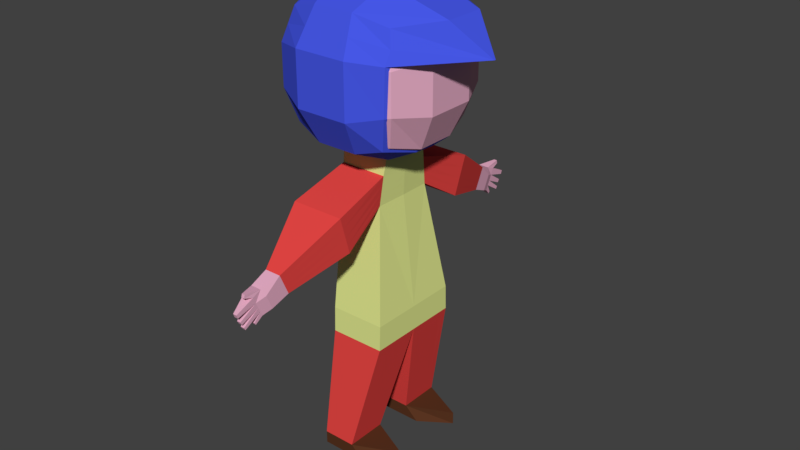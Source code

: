 # Source: characterFinalV2.blend  (saved by Blender 2.77.0; exported with 4.5.12 LTS)
import bpy
from mathutils import Matrix  # noqa: F401  (used for matrix-valued properties, if any)

bpy.ops.wm.read_factory_settings(use_empty=True)
scene = bpy.context.scene
scene.name = 'Scene'

# ---- collections
col_collection_1 = bpy.data.collections.new('Collection 1'); scene.collection.children.link(col_collection_1)

# ---- materials (node trees are filled in below, after node groups)
mat_red = bpy.data.materials.new('Red')
mat_red.alpha_threshold = 0.0
mat_red.roughness = 0.5
mat_brown = bpy.data.materials.new('Brown')
mat_brown.alpha_threshold = 0.0
mat_brown.roughness = 0.5
mat_skin = bpy.data.materials.new('Skin')
mat_skin.alpha_threshold = 0.0
mat_skin.roughness = 0.5
mat_light = bpy.data.materials.new('Light')
mat_light.alpha_threshold = 0.0
mat_light.roughness = 0.5
mat_blue = bpy.data.materials.new('Blue')
mat_blue.alpha_threshold = 0.0
mat_blue.roughness = 0.5
mat_blue.line_color = (0.0, 0.0, 0.0, 1.0)

# ---- material node trees
mat_red.use_nodes = True; mat_red.node_tree.nodes.clear()
_N = mat_red.node_tree.nodes; _L = mat_red.node_tree.links
n0 = _N.new('ShaderNodeOutputMaterial'); n0.name = 'Material Output'; n0.location = (300, 300)
n1 = _N.new('ShaderNodeBsdfDiffuse'); n1.name = 'Diffuse BSDF'; n1.location = (10, 300)
n1.inputs[0].default_value = (0.8, 0.06249, 0.05741, 1.0)
_L.new(n1.outputs[0], n0.inputs[0])
n0.is_active_output = True
mat_brown.use_nodes = True; mat_brown.node_tree.nodes.clear()
_N = mat_brown.node_tree.nodes; _L = mat_brown.node_tree.links
n0 = _N.new('ShaderNodeOutputMaterial'); n0.name = 'Material Output'; n0.location = (300, 300)
n1 = _N.new('ShaderNodeBsdfDiffuse'); n1.name = 'Diffuse BSDF'; n1.location = (10, 300)
n1.inputs[0].default_value = (0.09463, 0.03356, 0.01457, 1.0)
_L.new(n1.outputs[0], n0.inputs[0])
n0.is_active_output = True
mat_skin.use_nodes = True; mat_skin.node_tree.nodes.clear()
_N = mat_skin.node_tree.nodes; _L = mat_skin.node_tree.links
n0 = _N.new('ShaderNodeOutputMaterial'); n0.name = 'Material Output'; n0.location = (300, 300)
n1 = _N.new('ShaderNodeBsdfDiffuse'); n1.name = 'Diffuse BSDF'; n1.location = (10, 300)
n1.inputs[0].default_value = (0.8, 0.4191, 0.5617, 1.0)
_L.new(n1.outputs[0], n0.inputs[0])
n0.is_active_output = True
mat_light.use_nodes = True; mat_light.node_tree.nodes.clear()
_N = mat_light.node_tree.nodes; _L = mat_light.node_tree.links
n0 = _N.new('ShaderNodeOutputMaterial'); n0.name = 'Material Output'; n0.location = (300, 300)
n1 = _N.new('ShaderNodeBsdfDiffuse'); n1.name = 'Diffuse BSDF'; n1.location = (10, 300)
n1.inputs[0].default_value = (0.7411, 0.8, 0.2741, 1.0)
_L.new(n1.outputs[0], n0.inputs[0])
n0.is_active_output = True
mat_blue.use_nodes = True; mat_blue.node_tree.nodes.clear()
_N = mat_blue.node_tree.nodes; _L = mat_blue.node_tree.links
n0 = _N.new('ShaderNodeOutputMaterial'); n0.name = 'Material Output'; n0.location = (300, 300)
n1 = _N.new('ShaderNodeBsdfDiffuse'); n1.name = 'Diffuse BSDF'; n1.location = (10, 300)
n1.inputs[0].default_value = (0.06169, 0.09643, 0.8, 1.0)
_L.new(n1.outputs[0], n0.inputs[0])
n0.is_active_output = True

# ---- world
world_world = bpy.data.worlds.new('World'); scene.world = world_world
world_world.color = (0.05088, 0.05088, 0.05088)
world_world.use_sun_shadow = False
world_world.sun_shadow_jitter_overblur = 0.0
world_world.cycles.sampling_method = 'MANUAL'

# ---- meshes
me_cube_008 = bpy.data.meshes.new('Cube.008')
me_cube_008.from_pydata([(-0.3994, 1.054, 0.2165), (0.1645, 1.054, 0.2165), (-0.3994, 0.3428, 0.2165), (0.1645, 0.3428, 0.2165), (-0.3994, 1.054, 0.0), (0.3994, 1.054, 0.0), (-0.3994, 0.3428, 0.0), (0.3994, 0.3428, 0.0), (0.9193, 0.6994, 0.2165), (0.9193, 0.6974, 0.2165), (0.9193, 0.6994, 0.0), (0.9193, 0.6974, 0.0), (-0.3381, 0.8381, 2.13), (0.6035, 0.8381, 2.13), (-0.3994, 1.054, 0.2165), (0.1645, 1.054, 0.2165), (-0.3994, 0.3428, 0.2165), (0.1645, 0.3428, 0.2165), (-0.1454, 2.424, 4.003), (0.1314, 2.424, 4.003), (0.1229, 2.261, 3.637), (-0.1369, 2.261, 3.637), (-0.1454, 2.866, 3.806), (0.03892, 2.866, 3.806), (0.03045, 2.702, 3.44), (-0.1369, 2.702, 3.44), (0.03892, 2.714, 3.874), (-0.1454, 2.714, 3.874), (-0.1369, 2.551, 3.508), (0.08615, 2.551, 3.508), (-0.03449, 3.012, 3.853), (0.02052, 3.012, 3.853), (0.02052, 2.997, 3.909), (-0.03449, 2.997, 3.909), (0.1289, 2.375, 3.894), (-0.1428, 2.375, 3.894), (0.03639, 2.817, 3.697), (-0.1428, 2.817, 3.697), (-0.1428, 2.665, 3.765), (0.09209, 2.665, 3.765), (-0.1406, 2.333, 3.798), (-0.1406, 2.774, 3.601), (-0.1406, 2.623, 3.669), (0.1267, 2.333, 3.798), (0.03417, 2.774, 3.601), (0.08988, 2.623, 3.669), (-0.1388, 2.297, 3.718), (-0.1388, 2.738, 3.521), (-0.1388, 2.587, 3.588), (0.1248, 2.297, 3.718), (0.03231, 2.738, 3.521), (0.08801, 2.587, 3.588), (-0.04739, 3.172, 3.657), (0.01899, 3.172, 3.657), (0.01838, 3.149, 3.594), (-0.04679, 3.149, 3.594), (0.01064, 3.076, 3.452), (0.01117, 3.105, 3.506), (-0.054, 3.105, 3.506), (-0.05347, 3.076, 3.452), (0.01399, 3.022, 3.345), (0.01444, 3.049, 3.39), (-0.04967, 3.049, 3.39), (-0.04922, 3.022, 3.345), (-0.05883, 2.838, 3.362), (-0.05838, 2.815, 3.328), (0.003938, 2.815, 3.328), (0.004385, 2.838, 3.362), (-0.4062, 0.4697, 4.931), (0.3922, 0.4697, 4.931), (-0.3817, 0.5329, 4.45), (0.3678, 0.5329, 4.45), (-0.4584, 1.482, 4.635), (0.4444, 1.482, 4.635), (0.4168, 1.272, 3.979), (-0.4308, 1.272, 3.979), (0.3849, 0.4886, 4.787), (-0.3989, 0.4886, 4.787), (0.4362, 1.419, 4.439), (-0.4501, 1.419, 4.439), (-0.3925, 0.5051, 4.662), (-0.4429, 1.364, 4.268), (0.3785, 0.5051, 4.662), (0.4289, 1.364, 4.268), (-0.3871, 0.519, 4.556), (-0.4368, 1.318, 4.123), (0.3731, 0.519, 4.556), (0.4229, 1.318, 4.123), (-0.8642, 0.8572, 5.625), (-0.8642, 0.8572, 7.339), (0.8502, 0.8572, 5.625), (0.8502, 0.8572, 7.339), (-1.007, 0.3333, 7.482), (-1.007, 0.3333, 5.482), (0.993, 0.3333, 7.482), (0.993, 0.3333, 5.482), (-0.3403, 1.0, 7.482), (0.3263, 1.0, 7.482), (0.3263, 1.0, 5.482), (-0.3403, 1.0, 5.482), (0.4136, 0.4206, 7.744), (-0.4275, 0.4206, 7.744), (-0.4275, 0.4206, 5.22), (0.4136, 0.4206, 5.22), (-1.007, 1.0, 6.815), (-1.007, 1.0, 6.149), (0.993, 1.0, 6.815), (0.993, 1.0, 6.149), (1.255, 0.4206, 6.903), (1.255, 0.4206, 6.061), (-1.269, 0.4206, 6.903), (-1.269, 0.4206, 6.061), (-0.4275, 1.262, 6.903), (-0.4275, 1.262, 6.061), (0.4136, 1.262, 6.903), (0.4136, 1.262, 6.061), (-0.4275, 0.4206, 5.22), (0.4136, 0.4206, 5.22), (-0.3381, 0.8241, 2.556), (0.6035, 0.8241, 2.556), (0.3849, 0.4886, 4.787), (-0.3989, 0.4886, 4.787), (-0.3925, 0.5051, 4.662), (0.3785, 0.5051, 4.662), (-0.3871, 0.519, 4.556), (0.3731, 0.519, 4.556), (-0.8911, 0.8841, 5.601), (-0.8911, 0.8841, 7.369), (0.7819, 0.9389, 5.573), (0.8771, 0.8841, 7.369), (-1.039, 0.3438, 7.516), (-1.039, 0.3438, 5.453), (1.45, 0.3438, 7.467), (0.9224, 0.3625, 5.424), (-1.039, 1.032, 6.829), (-1.039, 1.032, 6.141), (0.9418, 1.068, 6.888), (0.92, 1.068, 6.141), (1.134, 0.4564, 7.105), (1.202, 0.4461, 6.048), (-1.345, 0.4461, 6.931), (-1.345, 0.4461, 6.039), (-0.3508, 1.032, 7.516), (0.3369, 1.032, 7.516), (0.3369, 1.032, 5.453), (-0.3508, 1.032, 5.453), (0.4391, 0.4461, 7.823), (-0.4531, 0.4461, 7.823), (-0.4531, 0.4461, 5.146), (0.4695, 0.4461, 5.206), (0.4391, 1.338, 6.931), (-0.4531, 1.338, 6.931), (0.4391, 1.338, 6.039), (-0.4531, 1.338, 6.039), (-0.9648, 0.9578, 7.099), (0.9508, 0.9578, 7.099), (1.976, 0.0141, 6.939), (-1.192, 0.395, 7.223), (-0.4019, 1.185, 7.223), (0.388, 1.185, 7.223), (-0.3994, -1.054, 0.2165), (0.1645, -1.054, 0.2165), (-0.3994, -0.3428, 0.2165), (0.1645, -0.3428, 0.2165), (-0.3994, -1.054, 0.0), (0.3994, -1.054, 0.0), (-0.3994, -0.3428, 0.0), (0.3994, -0.3428, 0.0), (0.9193, -0.6994, 0.2165), (0.9193, -0.6974, 0.2165), (0.9193, -0.6994, 0.0), (0.9193, -0.6974, 0.0), (-0.3381, -0.8381, 2.13), (0.6035, -0.8381, 2.13), (-0.3381, 1.523e-06, 2.13), (0.6035, 1.523e-06, 2.13), (-0.3994, -1.054, 0.2165), (0.1645, -1.054, 0.2165), (-0.3994, -0.3428, 0.2165), (0.1645, -0.3428, 0.2165), (-0.1454, -2.424, 4.003), (0.1314, -2.424, 4.003), (0.1229, -2.261, 3.637), (-0.1369, -2.261, 3.637), (-0.1454, -2.866, 3.806), (0.03892, -2.866, 3.806), (0.03045, -2.702, 3.44), (-0.1369, -2.702, 3.44), (0.03892, -2.714, 3.874), (-0.1454, -2.714, 3.874), (-0.1369, -2.551, 3.508), (0.08615, -2.551, 3.508), (-0.03449, -3.012, 3.853), (0.02052, -3.012, 3.853), (0.02052, -2.997, 3.909), (-0.03449, -2.997, 3.909), (0.1289, -2.375, 3.894), (-0.1428, -2.375, 3.894), (0.03639, -2.817, 3.697), (-0.1428, -2.817, 3.697), (-0.1428, -2.665, 3.765), (0.09209, -2.665, 3.765), (-0.1406, -2.333, 3.798), (-0.1406, -2.774, 3.601), (-0.1406, -2.623, 3.669), (0.1267, -2.333, 3.798), (0.03417, -2.774, 3.601), (0.08988, -2.623, 3.669), (-0.1388, -2.297, 3.718), (-0.1388, -2.738, 3.521), (-0.1388, -2.587, 3.588), (0.1248, -2.297, 3.718), (0.03231, -2.738, 3.521), (0.08801, -2.587, 3.588), (-0.04739, -3.172, 3.657), (0.01899, -3.172, 3.657), (0.01838, -3.149, 3.594), (-0.04679, -3.149, 3.594), (0.01064, -3.076, 3.452), (0.01117, -3.105, 3.506), (-0.054, -3.105, 3.506), (-0.05347, -3.076, 3.452), (0.01399, -3.022, 3.345), (0.01444, -3.049, 3.39), (-0.04967, -3.049, 3.39), (-0.04922, -3.022, 3.345), (-0.05883, -2.838, 3.362), (-0.05838, -2.815, 3.328), (0.003938, -2.815, 3.328), (0.004385, -2.838, 3.362), (-0.4062, -0.4697, 4.931), (0.3922, -0.4697, 4.931), (-0.3817, -0.5329, 4.45), (0.3678, -0.5329, 4.45), (-0.4584, -1.482, 4.635), (0.4444, -1.482, 4.635), (0.4168, -1.272, 3.979), (-0.4308, -1.272, 3.979), (0.3849, -0.4886, 4.787), (-0.3989, -0.4886, 4.787), (0.4362, -1.419, 4.439), (-0.4501, -1.419, 4.439), (-0.3925, -0.5051, 4.662), (-0.4429, -1.364, 4.268), (0.3785, -0.5051, 4.662), (0.4289, -1.364, 4.268), (-0.3871, -0.519, 4.556), (-0.4368, -1.318, 4.123), (0.3731, -0.519, 4.556), (0.4229, -1.318, 4.123), (-0.8642, -0.8572, 5.625), (-0.8642, -0.8572, 7.339), (0.8502, -0.8572, 5.625), (0.8502, -0.8572, 7.339), (-1.007, -0.3333, 7.482), (-1.007, -0.3333, 5.482), (0.993, -0.3333, 7.482), (0.993, -0.3333, 5.482), (-0.3403, -1.0, 7.482), (0.3263, -1.0, 7.482), (0.3263, -1.0, 5.482), (-0.3403, -1.0, 5.482), (0.4136, -0.4206, 7.744), (-0.4275, -0.4206, 7.744), (-0.4275, -0.4206, 5.22), (0.4136, -0.4206, 5.22), (-1.007, -1.0, 6.815), (-1.007, -1.0, 6.149), (0.993, -1.0, 6.815), (0.993, -1.0, 6.149), (1.255, -0.4206, 6.903), (1.255, -0.4206, 6.061), (-1.269, -0.4206, 6.903), (-1.269, -0.4206, 6.061), (-0.4275, -1.262, 6.903), (-0.4275, -1.262, 6.061), (0.4136, -1.262, 6.903), (0.4136, -1.262, 6.061), (-1.007, 1.523e-06, 7.482), (-1.007, 1.523e-06, 5.482), (0.993, 1.523e-06, 7.482), (0.993, 1.523e-06, 5.482), (-0.4275, 1.523e-06, 5.22), (0.4136, 1.523e-06, 5.22), (0.4136, 1.523e-06, 7.744), (-0.4275, 1.523e-06, 7.744), (-1.269, 1.523e-06, 6.903), (-1.269, 1.523e-06, 6.061), (1.255, 1.523e-06, 6.903), (1.255, 1.523e-06, 6.061), (-0.4275, -0.4206, 5.22), (0.4136, -0.4206, 5.22), (-0.4275, 1.523e-06, 5.22), (0.4136, 1.523e-06, 5.22), (-0.4275, 1.523e-06, 4.966), (0.4136, 1.523e-06, 4.966), (-0.3381, -0.8241, 2.556), (0.6035, -0.8241, 2.556), (-0.3381, 1.523e-06, 2.556), (0.6035, 1.523e-06, 2.556), (-0.4018, 1.523e-06, 4.459), (0.3879, 1.523e-06, 4.459), (0.4059, 1.523e-06, 4.814), (0.3849, -0.4886, 4.787), (-0.4199, 1.523e-06, 4.814), (-0.3989, -0.4886, 4.787), (-0.4131, 1.523e-06, 4.682), (-0.3925, -0.5051, 4.662), (0.3992, 1.523e-06, 4.682), (0.3785, -0.5051, 4.662), (-0.4075, 1.523e-06, 4.571), (-0.3871, -0.519, 4.556), (0.3935, 1.523e-06, 4.571), (0.3731, -0.519, 4.556), (-0.8911, -0.8841, 5.601), (-0.8911, -0.8841, 7.369), (0.7819, -0.9389, 5.573), (0.8771, -0.8841, 7.369), (-1.039, -0.3438, 7.516), (-1.039, -0.3438, 5.453), (1.45, -0.3438, 7.467), (0.9224, -0.3625, 5.424), (-1.039, -1.032, 6.829), (-1.039, -1.032, 6.141), (0.9418, -1.068, 6.888), (0.92, -1.068, 6.141), (1.134, -0.4564, 7.105), (1.202, -0.4461, 6.048), (-1.345, -0.4461, 6.931), (-1.345, -0.4461, 6.039), (-0.3508, -1.032, 7.516), (0.3369, -1.032, 7.516), (0.3369, -1.032, 5.453), (-0.3508, -1.032, 5.453), (0.4391, -0.4461, 7.823), (-0.4531, -0.4461, 7.823), (-0.4531, -0.4461, 5.146), (0.4695, -0.4461, 5.206), (0.4391, -1.338, 6.931), (-0.4531, -1.338, 6.931), (0.4391, -1.338, 6.039), (-0.4531, -1.338, 6.039), (-1.039, 1.523e-06, 7.516), (-1.039, 1.523e-06, 5.453), (1.45, 1.523e-06, 7.467), (0.9348, 1.523e-06, 5.412), (-1.345, 1.523e-06, 6.931), (-1.345, 1.523e-06, 6.039), (1.134, 1.523e-06, 7.105), (1.202, 1.523e-06, 6.048), (-0.4531, 1.523e-06, 5.146), (0.4167, 1.523e-06, 5.215), (0.4391, 1.523e-06, 7.823), (-0.4531, 1.523e-06, 7.823), (-0.9648, -0.9578, 7.099), (0.9508, -0.9578, 7.099), (1.976, -0.01409, 6.939), (-1.192, -0.395, 7.223), (-0.4019, -1.185, 7.223), (0.388, -1.185, 7.223), (1.976, 1.523e-06, 6.939), (-1.192, 1.523e-06, 7.223), (-0.3688, 0.1714, 1.173), (0.384, 0.1714, 1.173), (-0.3688, 0.946, 1.173), (0.384, 0.946, 1.173), (-0.3688, -0.1714, 1.173), (0.384, -0.1714, 1.173), (-0.3688, -0.946, 1.173), (0.384, -0.946, 1.173)], [], [(1, 3, 9, 8), (6, 4, 5, 7), (0, 1, 5, 4), (3, 2, 6, 7), (2, 0, 4, 6), (8, 9, 11, 10), (5, 1, 8, 10), (3, 7, 11, 9), (7, 5, 10, 11), (363, 362, 16, 17), (362, 364, 14, 16), (365, 363, 17, 15), (364, 365, 15, 14), (26, 23, 31, 32), (25, 47, 64, 65), (29, 28, 25, 24), (51, 29, 24, 50), (38, 27, 22, 37), (35, 18, 27, 38), (49, 20, 29, 51), (20, 21, 28, 29), (18, 19, 26, 27), (33, 32, 31, 30), (27, 26, 32, 33), (23, 22, 30, 31), (22, 27, 33, 30), (19, 34, 39, 26), (40, 35, 38, 42), (42, 38, 37, 41), (26, 39, 36, 23), (22, 23, 53, 52), (48, 42, 41, 47), (46, 40, 42, 48), (34, 43, 45, 39), (39, 45, 44, 36), (44, 41, 59, 56), (21, 46, 48, 28), (28, 48, 47, 25), (43, 49, 51, 45), (45, 51, 50, 44), (50, 47, 63, 60), (52, 53, 54, 55), (37, 22, 52, 55), (36, 37, 55, 54), (23, 36, 54, 53), (58, 57, 56, 59), (37, 36, 57, 58), (36, 44, 56, 57), (41, 37, 58, 59), (62, 61, 60, 63), (41, 44, 61, 62), (44, 50, 60, 61), (47, 41, 62, 63), (64, 67, 66, 65), (47, 50, 67, 64), (50, 24, 66, 67), (24, 25, 65, 66), (86, 71, 74, 87), (79, 72, 18, 35), (68, 69, 73, 72), (71, 70, 75, 74), (77, 68, 72, 79), (72, 73, 19, 18), (74, 75, 21, 20), (87, 74, 20, 49), (73, 78, 34, 19), (80, 77, 79, 81), (81, 79, 35, 40), (69, 76, 78, 73), (85, 81, 40, 46), (84, 80, 81, 85), (78, 83, 43, 34), (76, 82, 83, 78), (70, 84, 85, 75), (75, 85, 46, 21), (83, 87, 49, 43), (82, 86, 87, 83), (111, 105, 88, 93), (115, 107, 90, 98), (103, 98, 90, 95), (101, 96, 89, 92), (285, 101, 92, 278), (283, 103, 95, 281), (107, 109, 95, 90), (287, 111, 93, 279), (279, 93, 102, 282), (280, 94, 100, 284), (284, 100, 101, 285), (94, 91, 97, 100), (100, 97, 96, 101), (93, 88, 99, 102), (102, 99, 98, 103), (105, 113, 99, 88), (113, 115, 98, 99), (96, 97, 114, 112), (112, 114, 115, 113), (89, 96, 112, 104), (104, 112, 113, 105), (278, 92, 110, 286), (286, 110, 111, 287), (91, 94, 108, 106), (106, 108, 109, 107), (97, 91, 106, 114), (114, 106, 107, 115), (92, 89, 104, 110), (110, 104, 105, 111), (108, 288, 289, 109), (94, 280, 288, 108), (109, 289, 281, 95), (116, 117, 69, 68), (292, 116, 68, 294), (117, 293, 295, 69), (119, 299, 175, 13), (300, 70, 118, 298), (71, 301, 299, 119), (70, 71, 119, 118), (125, 312, 301, 71), (310, 124, 70, 300), (118, 119, 13, 12), (298, 118, 12, 174), (294, 68, 121, 304), (69, 295, 302, 120), (304, 121, 122, 306), (120, 302, 308, 123), (306, 122, 124, 310), (123, 308, 312, 125), (141, 135, 126, 131), (152, 137, 128, 144), (149, 144, 128, 133), (147, 142, 127, 130), (353, 147, 130, 342), (351, 149, 133, 345), (137, 139, 133, 128), (347, 141, 131, 343), (361, 157, 140, 346), (346, 140, 141, 347), (155, 156, 138, 136), (136, 138, 139, 137), (159, 155, 136, 150), (150, 136, 137, 152), (157, 154, 134, 140), (140, 134, 135, 141), (134, 151, 153, 135), (151, 150, 152, 153), (154, 158, 151, 134), (158, 159, 150, 151), (343, 131, 148, 350), (350, 148, 149, 351), (344, 132, 146, 352), (352, 146, 147, 353), (132, 129, 143, 146), (146, 143, 142, 147), (131, 126, 145, 148), (148, 145, 144, 149), (135, 153, 145, 126), (153, 152, 144, 145), (138, 348, 349, 139), (156, 360, 348, 138), (139, 349, 345, 133), (132, 344, 360, 156), (142, 143, 159, 158), (127, 142, 158, 154), (130, 127, 154, 157), (143, 129, 155, 159), (129, 132, 156, 155), (342, 130, 157, 361), (161, 168, 169, 163), (166, 167, 165, 164), (160, 164, 165, 161), (163, 167, 166, 162), (162, 166, 164, 160), (168, 170, 171, 169), (165, 170, 168, 161), (163, 169, 171, 167), (167, 171, 170, 165), (367, 179, 178, 366), (366, 178, 176, 368), (369, 177, 179, 367), (368, 176, 177, 369), (188, 194, 193, 185), (187, 227, 226, 209), (191, 186, 187, 190), (213, 212, 186, 191), (200, 199, 184, 189), (197, 200, 189, 180), (211, 213, 191, 182), (182, 191, 190, 183), (180, 189, 188, 181), (195, 192, 193, 194), (189, 195, 194, 188), (185, 193, 192, 184), (184, 192, 195, 189), (181, 188, 201, 196), (202, 204, 200, 197), (204, 203, 199, 200), (188, 185, 198, 201), (184, 214, 215, 185), (210, 209, 203, 204), (208, 210, 204, 202), (196, 201, 207, 205), (201, 198, 206, 207), (206, 218, 221, 203), (183, 190, 210, 208), (190, 187, 209, 210), (205, 207, 213, 211), (207, 206, 212, 213), (212, 222, 225, 209), (214, 217, 216, 215), (199, 217, 214, 184), (198, 216, 217, 199), (185, 215, 216, 198), (220, 221, 218, 219), (199, 220, 219, 198), (198, 219, 218, 206), (203, 221, 220, 199), (224, 225, 222, 223), (203, 224, 223, 206), (206, 223, 222, 212), (209, 225, 224, 203), (226, 227, 228, 229), (209, 226, 229, 212), (212, 229, 228, 186), (186, 228, 227, 187), (248, 249, 236, 233), (241, 197, 180, 234), (230, 234, 235, 231), (233, 236, 237, 232), (239, 241, 234, 230), (234, 180, 181, 235), (236, 182, 183, 237), (249, 211, 182, 236), (235, 181, 196, 240), (242, 243, 241, 239), (243, 202, 197, 241), (231, 235, 240, 238), (247, 208, 202, 243), (246, 247, 243, 242), (240, 196, 205, 245), (238, 240, 245, 244), (232, 237, 247, 246), (237, 183, 208, 247), (245, 205, 211, 249), (244, 245, 249, 248), (273, 255, 250, 267), (277, 260, 252, 269), (265, 257, 252, 260), (263, 254, 251, 258), (285, 278, 254, 263), (283, 281, 257, 265), (269, 252, 257, 271), (287, 279, 255, 273), (279, 282, 264, 255), (280, 284, 262, 256), (284, 285, 263, 262), (256, 262, 259, 253), (262, 263, 258, 259), (255, 264, 261, 250), (264, 265, 260, 261), (267, 250, 261, 275), (275, 261, 260, 277), (258, 274, 276, 259), (274, 275, 277, 276), (251, 266, 274, 258), (266, 267, 275, 274), (278, 286, 272, 254), (286, 287, 273, 272), (253, 268, 270, 256), (268, 269, 271, 270), (259, 276, 268, 253), (276, 277, 269, 268), (254, 272, 266, 251), (272, 273, 267, 266), (270, 271, 289, 288), (256, 270, 288, 280), (271, 257, 281, 289), (290, 230, 231, 291), (301, 299, 298, 300), (292, 294, 230, 290), (291, 231, 295, 293), (293, 295, 294, 292), (297, 173, 175, 299), (300, 298, 296, 232), (233, 297, 299, 301), (232, 296, 297, 233), (313, 233, 301, 312), (310, 300, 232, 311), (312, 301, 300, 310), (296, 172, 173, 297), (299, 175, 174, 298), (298, 174, 172, 296), (295, 302, 304, 294), (294, 304, 305, 230), (231, 303, 302, 295), (302, 308, 306, 304), (304, 306, 307, 305), (303, 309, 308, 302), (308, 312, 310, 306), (306, 310, 311, 307), (309, 313, 312, 308), (329, 319, 314, 323), (340, 332, 316, 325), (337, 321, 316, 332), (335, 318, 315, 330), (353, 342, 318, 335), (351, 345, 321, 337), (325, 316, 321, 327), (347, 343, 319, 329), (361, 346, 328, 357), (346, 347, 329, 328), (355, 324, 326, 356), (324, 325, 327, 326), (359, 338, 324, 355), (338, 340, 325, 324), (357, 328, 322, 354), (328, 329, 323, 322), (322, 323, 341, 339), (339, 341, 340, 338), (354, 322, 339, 358), (358, 339, 338, 359), (343, 350, 336, 319), (350, 351, 337, 336), (344, 352, 334, 320), (352, 353, 335, 334), (320, 334, 331, 317), (334, 335, 330, 331), (319, 336, 333, 314), (336, 337, 332, 333), (323, 314, 333, 341), (341, 333, 332, 340), (326, 327, 349, 348), (356, 326, 348, 360), (327, 321, 345, 349), (320, 356, 360, 344), (330, 358, 359, 331), (315, 354, 358, 330), (318, 357, 354, 315), (331, 359, 355, 317), (317, 355, 356, 320), (342, 361, 357, 318), (12, 13, 365, 364), (13, 175, 363, 365), (174, 12, 364, 362), (175, 174, 362, 363), (172, 368, 369, 173), (173, 369, 367, 175), (174, 366, 368, 172), (175, 367, 366, 174), (3, 1, 15, 17)])
me_cube_008.polygons.foreach_set('material_index', [1, 1, 1, 1, 1, 1, 1, 1, 1, 0, 0, 0, 0, 2, 2, 2, 2, 2, 2, 2, 2, 2, 2, 2, 2, 2, 2, 2, 2, 2, 2, 2, 2, 2, 2, 2, 2, 2, 2, 2, 2, 2, 2, 2, 2, 2, 2, 2, 2, 2, 2, 2, 2, 2, 2, 2, 2, 0, 0, 0, 0, 0, 0, 0, 0, 0, 0, 0, 0, 0, 0, 0, 0, 0, 0, 0, 0, 2, 2, 2, 2, 2, 2, 2, 2, 2, 2, 2, 2, 2, 2, 2, 2, 2, 2, 2, 2, 2, 2, 2, 2, 2, 2, 2, 2, 2, 2, 2, 2, 3, 3, 3, 3, 3, 3, 3, 3, 3, 3, 3, 3, 3, 3, 3, 3, 3, 4, 4, 4, 4, 4, 4, 4, 4, 4, 4, 4, 4, 4, 4, 4, 4, 4, 4, 4, 4, 4, 4, 4, 4, 4, 4, 4, 4, 4, 4, 4, 4, 4, 4, 4, 4, 4, 4, 4, 4, 1, 1, 1, 1, 1, 1, 1, 1, 1, 0, 0, 0, 0, 2, 2, 2, 2, 2, 2, 2, 2, 2, 2, 2, 2, 2, 2, 2, 2, 2, 2, 2, 2, 2, 2, 2, 2, 2, 2, 2, 2, 2, 2, 2, 2, 2, 2, 2, 2, 2, 2, 2, 2, 2, 2, 2, 2, 0, 0, 0, 0, 0, 0, 0, 0, 0, 0, 0, 0, 0, 0, 0, 0, 0, 0, 0, 0, 2, 2, 2, 2, 2, 2, 2, 2, 2, 2, 2, 2, 2, 2, 2, 2, 2, 2, 2, 2, 2, 2, 2, 2, 2, 2, 2, 2, 2, 2, 2, 2, 3, 3, 3, 3, 3, 3, 3, 3, 3, 3, 3, 3, 3, 3, 3, 3, 3, 3, 3, 3, 3, 3, 3, 3, 4, 4, 4, 4, 4, 4, 4, 4, 4, 4, 4, 4, 4, 4, 4, 4, 4, 4, 4, 4, 4, 4, 4, 4, 4, 4, 4, 4, 4, 4, 4, 4, 4, 4, 4, 4, 4, 4, 4, 4, 0, 0, 0, 0, 0, 0, 0, 0, 1])
me_cube_008.materials.append(mat_red)
me_cube_008.materials.append(mat_brown)
me_cube_008.materials.append(mat_skin)
me_cube_008.materials.append(mat_light)
me_cube_008.materials.append(mat_blue)
me_cube_008.use_remesh_preserve_volume = False
me_cube_008.use_remesh_preserve_attributes = False
me_cube_008.use_mirror_vertex_groups = False
me_cube_008.update()
arm_armature_001 = bpy.data.armatures.new('Armature.001')  # bones are not reproduced

# ---- objects
ob_characterfinalv2 = bpy.data.objects.new('characterFinalV2', arm_armature_001)
ob_mesh = bpy.data.objects.new('Mesh', me_cube_008)

# ---- transforms, parenting, visibility, modifiers, constraints
ob_characterfinalv2.location = (0.0, 0.0, -2.888)
ob_characterfinalv2.scale = (2.872, 2.872, 2.872)
ob_characterfinalv2.show_in_front = True
ob_characterfinalv2.lineart.crease_threshold = 0.0
ob_mesh.parent = ob_characterfinalv2
ob_mesh.matrix_parent_inverse = Matrix(((0.3481, 0.0, 0.0, 0.0), (0.0, 0.3481, 0.0, 0.0), (0.0, 0.0, 0.3481, 1.005), (0.0, 0.0, 0.0, 1.0)))
ob_mesh.location = (0.01036, -2.259e-06, -7.004)
ob_mesh.scale = (1.484, 1.484, 1.484)
ob_mesh.lineart.crease_threshold = 0.0
_vg = ob_mesh.vertex_groups.new(name='Chest')
for _i, _w in zip([13, 69, 70, 71, 76, 77, 80, 82, 84, 86, 117, 119, 120, 121, 122, 123, 124, 125, 173, 175, 231, 232, 233, 238, 239, 242, 244, 246, 248, 291, 292, 293, 294, 295, 297, 298, 299, 300, 301, 302, 303, 304, 305, 306, 307, 308, 309, 310, 311, 312, 313], [0.03652, 0.01174, 0.06206, 0.0606, 0.0128, 0.00197, 0.01609, 0.02322, 0.03875, 0.04187, 0.006269, 0.134, 0.06657, 0.04351, 0.06399, 0.08277, 0.07177, 0.08048, 0.03344, 0.08427, 0.01264, 0.06045, 0.05929, 0.01319, 0.001991, 0.01529, 0.02278, 0.03683, 0.04038, 0.006751, 0.01101, 0.05165, 0.06577, 0.1103, 0.1319, 0.055, 0.8647, 0.797, 0.8684, 0.2721, 0.06703, 0.1512, 0.04373, 0.32, 0.0637, 0.6127, 0.08284, 0.6115, 0.07086, 0.768, 0.07987]): _vg.add([_i], _w, 'REPLACE')
_vg = ob_mesh.vertex_groups.new(name='LeftShoulder')
for _i, _w in zip([68, 69, 70, 71, 72, 73, 74, 75, 76, 77, 78, 79, 80, 81, 82, 83, 84, 85, 86, 87, 116, 117, 118, 119, 120, 121, 122, 123, 124, 125, 292, 293, 294, 295, 300, 301, 302, 304, 306, 308, 310, 312], [0.8223, 0.8297, 0.873, 0.888, 0.5145, 0.506, 0.1925, 0.1334, 0.8707, 0.8641, 0.5094, 0.5415, 0.8854, 0.2858, 0.8945, 0.5238, 0.8849, 0.1882, 0.8973, 0.3163, 0.4672, 0.4716, 0.05044, 0.02698, 0.8192, 0.8119, 0.8247, 0.834, 0.8447, 0.8562, 0.08292, 0.08786, 0.08087, 0.0743, 0.07185, 0.05338, 0.07068, 0.07658, 0.07383, 0.06531, 0.07295, 0.05969]): _vg.add([_i], _w, 'REPLACE')
_vg = ob_mesh.vertex_groups.new(name='LeftArm')
for _i, _w in zip([18, 19, 20, 21, 22, 23, 24, 25, 26, 27, 28, 29, 30, 31, 32, 33, 34, 35, 36, 37, 38, 39, 40, 41, 42, 43, 44, 45, 46, 47, 48, 49, 50, 51, 52, 53, 54, 55, 56, 57, 58, 59, 60, 61, 62, 63, 64, 65, 66, 67, 70, 71, 72, 73, 74, 75, 78, 79, 81, 83, 84, 85, 87], [0.989, 0.9885, 0.9937, 0.9969, 0.9996, 0.9996, 0.9998, 0.9998, 0.9988, 0.9989, 0.9997, 0.9993, 0.9997, 0.9997, 0.9997, 0.9997, 0.9929, 0.9969, 0.9997, 0.9998, 0.9996, 0.9992, 0.9987, 0.9999, 0.9999, 0.9945, 0.9998, 0.9995, 0.9979, 0.9999, 0.9998, 0.9949, 0.9998, 0.9994, 0.9997, 0.9997, 0.9997, 0.9997, 0.9999, 0.9999, 0.9999, 0.9999, 0.9999, 0.9999, 0.9999, 0.9999, 0.9998, 0.9998, 0.9998, 0.9998, 0.009076, 0.0004503, 0.4806, 0.4895, 0.8017, 0.8599, 0.4875, 0.4535, 0.7085, 0.4723, 0.004243, 0.8052, 0.6788]): _vg.add([_i], _w, 'REPLACE')
_vg = ob_mesh.vertex_groups.new(name='RightShoulder')
for _i, _w in zip([116, 121, 122, 230, 231, 232, 233, 234, 235, 236, 237, 238, 239, 240, 241, 242, 243, 244, 245, 246, 247, 248, 249, 290, 291, 292, 293, 294, 295, 296, 297, 300, 301, 302, 303, 304, 305, 306, 307, 308, 309, 310, 311, 312, 313], [0.01161, 0.01005, 0.01483, 0.8278, 0.828, 0.8815, 0.8904, 0.5327, 0.5076, 0.1828, 0.1649, 0.8697, 0.8683, 0.5102, 0.6038, 0.8904, 0.4509, 0.8946, 0.5241, 0.8933, 0.2673, 0.8985, 0.307, 0.474, 0.4717, 0.1026, 0.09047, 0.1305, 0.07772, 0.04984, 0.02581, 0.09395, 0.05483, 0.07612, 0.818, 0.199, 0.8295, 0.3462, 0.847, 0.07211, 0.8339, 0.1924, 0.8596, 0.06407, 0.8574]): _vg.add([_i], _w, 'REPLACE')
_vg = ob_mesh.vertex_groups.new(name='RightArm')
for _i, _w in zip([180, 181, 182, 183, 184, 185, 186, 187, 188, 189, 190, 191, 192, 193, 194, 195, 196, 197, 198, 199, 200, 201, 202, 203, 204, 205, 206, 207, 208, 209, 210, 211, 212, 213, 214, 215, 216, 217, 218, 219, 220, 221, 222, 223, 224, 225, 226, 227, 228, 229, 232, 234, 235, 236, 237, 240, 241, 243, 245, 247, 249], [0.9872, 0.9879, 0.9942, 0.9966, 0.9997, 0.9996, 0.9998, 0.9999, 0.9987, 0.9988, 0.9997, 0.9993, 0.9997, 0.9998, 0.9997, 0.9997, 0.9926, 0.9954, 0.9998, 0.9999, 0.9996, 0.9992, 0.9982, 0.9999, 0.9999, 0.9946, 0.9999, 0.9995, 0.9976, 0.9999, 0.9998, 0.9954, 0.9999, 0.9995, 0.9997, 0.9997, 0.9997, 0.9997, 0.9999, 0.9999, 0.9999, 0.9999, 0.9999, 0.9999, 0.9999, 0.9999, 0.9999, 0.9999, 0.9999, 0.9999, 0.002778, 0.4624, 0.4876, 0.8119, 0.8295, 0.4865, 0.3917, 0.5451, 0.4722, 0.7274, 0.6885]): _vg.add([_i], _w, 'REPLACE')
_vg = ob_mesh.vertex_groups.new(name='Head')
for _i, _w in zip([68, 69, 76, 77, 80, 82, 88, 89, 90, 91, 92, 93, 94, 95, 96, 97, 98, 99, 100, 101, 102, 103, 104, 105, 106, 107, 108, 109, 110, 111, 112, 113, 114, 115, 116, 117, 120, 121, 122, 123, 124, 125, 126, 127, 128, 129, 130, 131, 132, 133, 134, 135, 136, 137, 138, 139, 140, 141, 142, 143, 144, 145, 146, 147, 148, 149, 150, 151, 152, 153, 154, 155, 156, 157, 158, 159, 230, 231, 238, 239, 242, 244, 246, 250, 251, 252, 253, 254, 255, 256, 257, 258, 259, 260, 261, 262, 263, 264, 265, 266, 267, 268, 269, 270, 271, 272, 273, 274, 275, 276, 277, 278, 279, 280, 281, 282, 283, 284, 285, 286, 287, 288, 289, 290, 291, 292, 293, 294, 295, 302, 303, 304, 305, 306, 307, 308, 309, 310, 311, 312, 313, 314, 315, 316, 317, 318, 319, 320, 321, 322, 323, 324, 325, 326, 327, 328, 329, 330, 331, 332, 333, 334, 335, 336, 337, 338, 339, 340, 341, 342, 343, 344, 345, 346, 347, 348, 349, 350, 351, 352, 353, 354, 355, 356, 357, 358, 359, 360, 361], [0.1144, 0.1096, 0.0677, 0.06963, 0.03359, 0.03193, 1.0, 1.0, 1.0, 1.0, 1.0, 1.0, 1.0, 1.0, 1.0, 1.0, 1.0, 1.0, 1.0, 1.0, 1.0, 1.0, 1.0, 1.0, 1.0, 1.0, 1.0, 1.0, 1.0, 1.0, 1.0, 1.0, 1.0, 1.0, 0.4684, 0.4655, 0.08498, 0.08937, 0.05387, 0.0532, 0.01091, 0.009639, 1.0, 1.0, 1.0, 1.0, 1.0, 1.0, 1.0, 1.0, 1.0, 1.0, 1.0, 1.0, 1.0, 1.0, 1.0, 1.0, 1.0, 1.0, 1.0, 1.0, 1.0, 1.0, 1.0, 1.0, 1.0, 1.0, 1.0, 1.0, 1.0, 1.0, 1.0, 1.0, 1.0, 1.0, 0.1164, 0.1116, 0.06931, 0.07124, 0.03553, 0.03392, 0.000544, 1.0, 1.0, 1.0, 1.0, 1.0, 1.0, 1.0, 1.0, 1.0, 1.0, 1.0, 1.0, 1.0, 1.0, 1.0, 1.0, 1.0, 1.0, 1.0, 1.0, 1.0, 1.0, 1.0, 1.0, 1.0, 1.0, 1.0, 1.0, 1.0, 1.0, 1.0, 1.0, 1.0, 1.0, 1.0, 1.0, 1.0, 1.0, 1.0, 1.0, 0.4695, 0.4666, 0.7792, 0.7655, 0.7179, 0.7338, 0.5772, 0.0866, 0.5678, 0.09093, 0.2532, 0.05479, 0.2456, 0.05417, 0.1135, 0.01165, 0.1029, 0.01047, 1.0, 1.0, 1.0, 1.0, 1.0, 1.0, 1.0, 1.0, 1.0, 1.0, 1.0, 1.0, 1.0, 1.0, 1.0, 1.0, 1.0, 1.0, 1.0, 1.0, 1.0, 1.0, 1.0, 1.0, 1.0, 1.0, 1.0, 1.0, 1.0, 1.0, 1.0, 1.0, 1.0, 1.0, 1.0, 1.0, 1.0, 1.0, 1.0, 1.0, 1.0, 1.0, 1.0, 1.0, 1.0, 1.0, 1.0, 1.0]): _vg.add([_i], _w, 'REPLACE')
_vg = ob_mesh.vertex_groups.new(name='RightLeg')
for _i, _w in zip([12, 13, 118, 119, 172, 173, 174, 175, 179, 296, 297, 298, 299, 362, 363, 366, 367, 368, 369], [0.1335, 0.1058, 0.1641, 0.05781, 0.8503, 0.8434, 0.8802, 0.8401, 0.05694, 0.8874, 0.7972, 0.8853, 0.09579, 0.05337, 0.05248, 0.138, 0.7893, 0.06193, 0.1201]): _vg.add([_i], _w, 'REPLACE')
_vg = ob_mesh.vertex_groups.new(name='RightLowerLeg')
for _i, _w in zip([160, 161, 162, 163, 164, 165, 166, 167, 168, 169, 170, 171, 172, 173, 174, 176, 177, 178, 179, 296, 366, 367, 368, 369], [1.0, 1.0, 1.0, 1.0, 1.0, 1.0, 1.0, 1.0, 1.0, 1.0, 1.0, 1.0, 0.1179, 0.09481, 0.02213, 0.9912, 0.9827, 0.9857, 0.9422, 0.006474, 0.8564, 0.2, 0.9362, 0.8755]): _vg.add([_i], _w, 'REPLACE')
_vg = ob_mesh.vertex_groups.new(name='LeftLeg')
for _i, _w in zip([12, 13, 16, 17, 118, 119, 174, 175, 298, 299, 362, 363, 364, 365], [0.7298, 0.7458, 0.07369, 0.07257, 0.7317, 0.7439, 0.0685, 0.05937, 0.0391, 0.008556, 0.8176, 0.8308, 0.1383, 0.1348]): _vg.add([_i], _w, 'REPLACE')
_vg = ob_mesh.vertex_groups.new(name='LeftLowerLeg')
for _i, _w in zip([0, 1, 2, 3, 4, 5, 6, 7, 8, 9, 10, 11, 12, 13, 14, 15, 16, 17, 118, 362, 363, 364, 365], [1.0, 1.0, 1.0, 1.0, 1.0, 1.0, 1.0, 1.0, 1.0, 1.0, 1.0, 1.0, 0.1094, 0.09217, 0.9845, 0.9769, 0.9212, 0.9222, 0.002715, 0.1261, 0.1105, 0.8543, 0.8488]): _vg.add([_i], _w, 'REPLACE')
_vg = ob_mesh.vertex_groups.new(name='Spine')
for _i, _w in zip([69, 70, 71, 76, 77, 80, 82, 84, 86, 117, 120, 121, 122, 123, 124, 125, 231, 232, 233, 238, 239, 242, 244, 246, 248, 291, 293, 294, 295, 300, 301, 302, 303, 304, 305, 306, 307, 308, 309, 310, 311, 312, 313], [0.007132, 0.0758, 0.06774, 0.01205, 0.003277, 0.02504, 0.02795, 0.05324, 0.05093, 0.003026, 0.06469, 0.04425, 0.06858, 0.08398, 0.08118, 0.08514, 0.007254, 0.07404, 0.0663, 0.01159, 0.002572, 0.02346, 0.0267, 0.05198, 0.04981, 0.003085, 0.05101, 0.06203, 0.1101, 0.8125, 0.8468, 0.2693, 0.0645, 0.1498, 0.04355, 0.3227, 0.06775, 0.6001, 0.08331, 0.6232, 0.07988, 0.7508, 0.08404]): _vg.add([_i], _w, 'REPLACE')
_vg = ob_mesh.vertex_groups.new(name='LeftShoulder')
for _i, _w in zip([68, 69, 70, 71, 72, 73, 76, 77, 80, 82, 84, 86, 116, 117, 120, 121, 122, 123, 124, 125, 292, 293, 294, 295, 302, 304, 306, 308], [0.6304, 0.6294, 0.09179, 0.08677, 0.01463, 0.01771, 0.5009, 0.5135, 0.3092, 0.3073, 0.1889, 0.186, 0.2859, 0.3537, 0.5437, 0.543, 0.4127, 0.4122, 0.2315, 0.2276, 0.0202, 0.06378, 0.05122, 0.05342, 0.04221, 0.04128, 0.02002, 0.01938]): _vg.add([_i], _w, 'REPLACE')
_vg = ob_mesh.vertex_groups.new(name='LeftUpperArm')
for _i, _w in zip([68, 69, 70, 71, 72, 73, 74, 75, 76, 77, 78, 79, 80, 81, 82, 83, 84, 85, 86, 87, 116, 117, 118, 119, 120, 121, 122, 123, 124, 125, 293, 300, 301, 302, 304, 306, 308, 310, 312], [0.2082, 0.2283, 0.7712, 0.7893, 0.8923, 0.8897, 0.3432, 0.3372, 0.3944, 0.369, 0.8557, 0.862, 0.586, 0.7879, 0.6003, 0.7827, 0.6987, 0.6331, 0.7155, 0.6297, 0.09518, 0.1281, 0.02133, 0.004362, 0.2921, 0.2813, 0.4157, 0.4257, 0.6087, 0.6228, 0.0001275, 0.05635, 0.0498, 0.00625, 0.002174, 0.01985, 0.01932, 0.04115, 0.03418]): _vg.add([_i], _w, 'REPLACE')
_vg = ob_mesh.vertex_groups.new(name='LeftLowerArm')
for _i, _w in zip([18, 19, 20, 21, 22, 23, 24, 25, 26, 27, 28, 29, 30, 31, 32, 33, 34, 35, 36, 37, 38, 39, 40, 41, 42, 43, 44, 45, 46, 47, 48, 49, 50, 51, 52, 53, 54, 55, 56, 57, 58, 59, 60, 61, 62, 63, 64, 65, 66, 67, 72, 73, 74, 75, 78, 79, 81, 83, 85, 87], [0.9777, 0.9818, 0.9901, 0.9921, 0.9993, 0.9993, 0.9996, 0.9996, 0.9981, 0.9978, 0.9991, 0.9989, 0.9994, 0.9995, 0.9994, 0.9994, 0.9912, 0.9896, 0.9996, 0.9996, 0.9989, 0.9992, 0.9938, 0.9997, 0.9994, 0.9944, 0.9998, 0.9996, 0.993, 0.9997, 0.9992, 0.9928, 0.9997, 0.9993, 0.9994, 0.9994, 0.9994, 0.9994, 0.9998, 0.9998, 0.9998, 0.9998, 0.9998, 0.9998, 0.9998, 0.9998, 0.9997, 0.9997, 0.9997, 0.9997, 0.06653, 0.0681, 0.6487, 0.65, 0.1174, 0.1124, 0.1954, 0.2029, 0.3537, 0.3607]): _vg.add([_i], _w, 'REPLACE')
_vg = ob_mesh.vertex_groups.new(name='RightShoulder')
for _i, _w in zip([122, 230, 231, 232, 233, 234, 235, 238, 239, 242, 244, 246, 248, 290, 291, 292, 293, 294, 295, 300, 302, 303, 304, 305, 306, 307, 308, 309, 310, 311, 312, 313], [0.0001461, 0.6318, 0.625, 0.09241, 0.08471, 0.01595, 0.01873, 0.4968, 0.5131, 0.3088, 0.304, 0.1888, 0.1832, 0.2885, 0.352, 0.04602, 0.06567, 0.09842, 0.05654, 0.009536, 0.05143, 0.5406, 0.1674, 0.5566, 0.3103, 0.4311, 0.03302, 0.4105, 0.1411, 0.2406, 0.003097, 0.2256]): _vg.add([_i], _w, 'REPLACE')
_vg = ob_mesh.vertex_groups.new(name='RightUpperArm')
for _i, _w in zip([230, 231, 232, 233, 234, 235, 236, 237, 238, 239, 240, 241, 242, 243, 244, 245, 246, 247, 248, 249, 290, 291, 293, 296, 297, 300, 301, 302, 303, 304, 305, 306, 307, 308, 309, 310, 311, 312, 313], [0.2128, 0.2322, 0.7836, 0.8012, 0.9033, 0.9013, 0.5879, 0.5843, 0.398, 0.3748, 0.8851, 0.8899, 0.5928, 0.8508, 0.6041, 0.8476, 0.7075, 0.7609, 0.7215, 0.759, 0.09726, 0.1304, 0.0009948, 0.02251, 0.004515, 0.05726, 0.05066, 0.007167, 0.297, 0.003161, 0.2867, 0.02103, 0.4222, 0.0204, 0.4318, 0.04263, 0.6181, 0.03546, 0.6316]): _vg.add([_i], _w, 'REPLACE')
_vg = ob_mesh.vertex_groups.new(name='RightLowerArm')
for _i, _w in zip([180, 181, 182, 183, 184, 185, 186, 187, 188, 189, 190, 191, 192, 193, 194, 195, 196, 197, 198, 199, 200, 201, 202, 203, 204, 205, 206, 207, 208, 209, 210, 211, 212, 213, 214, 215, 216, 217, 218, 219, 220, 221, 222, 223, 224, 225, 226, 227, 228, 229, 234, 235, 236, 237, 240, 241, 243, 245, 247, 249], [0.9749, 0.9794, 0.9855, 0.9887, 0.9991, 0.999, 0.9995, 0.9995, 0.9976, 0.9973, 0.9988, 0.9985, 0.9992, 0.9994, 0.9992, 0.9992, 0.9894, 0.9875, 0.9995, 0.9995, 0.9985, 0.9989, 0.9928, 0.9996, 0.9992, 0.9933, 0.9997, 0.9995, 0.9916, 0.9996, 0.9991, 0.9907, 0.9996, 0.9991, 0.9992, 0.9992, 0.9992, 0.9992, 0.9997, 0.9997, 0.9997, 0.9997, 0.9998, 0.9998, 0.9998, 0.9998, 0.9996, 0.9996, 0.9996, 0.9996, 0.05509, 0.05594, 0.4074, 0.4079, 0.08793, 0.08467, 0.1338, 0.1388, 0.2286, 0.2333]): _vg.add([_i], _w, 'REPLACE')
_vg = ob_mesh.vertex_groups.new(name='Neck')
for _i, _w in zip([68, 69, 76, 77, 80, 82, 88, 90, 93, 95, 98, 99, 102, 103, 105, 109, 111, 113, 116, 117, 120, 121, 122, 123, 125, 230, 231, 238, 239, 242, 244, 250, 252, 255, 257, 260, 261, 264, 265, 267, 271, 273, 275, 279, 281, 282, 283, 287, 289, 290, 291, 292, 293, 294, 295, 302, 303, 304, 305, 306, 307, 308, 309, 310, 312, 313], [0.07886, 0.08225, 0.05017, 0.04347, 0.007297, 0.01243, 0.07635, 0.02097, 0.1273, 0.02636, 0.03819, 0.09991, 0.3296, 0.05978, 0.02005, 0.002748, 0.04208, 0.02254, 0.3205, 0.3766, 0.06689, 0.06674, 0.03206, 0.03732, 0.001418, 0.07961, 0.08315, 0.05075, 0.04444, 0.007657, 0.01293, 0.07635, 0.02097, 0.1273, 0.02636, 0.03819, 0.09991, 0.3296, 0.05978, 0.02005, 0.002748, 0.04208, 0.02254, 0.134, 0.02371, 0.3855, 0.02412, 0.04702, 0.003014, 0.3209, 0.3771, 0.5106, 0.3622, 0.6474, 0.6273, 0.5314, 0.06744, 0.5395, 0.06721, 0.2373, 0.03235, 0.23, 0.03769, 0.1044, 0.09856, 0.001386]): _vg.add([_i], _w, 'REPLACE')
_vg = ob_mesh.vertex_groups.new(name='Head')
for _i, _w in zip([68, 88, 89, 90, 91, 92, 93, 94, 95, 96, 97, 98, 99, 100, 101, 102, 103, 104, 105, 106, 107, 108, 109, 110, 111, 112, 113, 114, 115, 116, 117, 126, 127, 128, 129, 130, 131, 132, 133, 134, 135, 136, 137, 138, 139, 140, 141, 142, 143, 144, 145, 146, 147, 148, 149, 150, 151, 152, 153, 154, 155, 156, 157, 158, 159, 230, 250, 251, 252, 253, 254, 255, 256, 257, 258, 259, 260, 261, 262, 263, 264, 265, 266, 267, 268, 269, 270, 271, 272, 273, 274, 275, 276, 277, 278, 279, 280, 281, 282, 283, 284, 285, 286, 287, 288, 289, 290, 291, 292, 293, 294, 295, 302, 304, 314, 315, 316, 317, 318, 319, 320, 321, 322, 323, 324, 325, 326, 327, 328, 329, 330, 331, 332, 333, 334, 335, 336, 337, 338, 339, 340, 341, 342, 343, 344, 345, 346, 347, 348, 349, 350, 351, 352, 353, 354, 355, 356, 357, 358, 359, 360, 361], [0.03295, 0.9236, 0.9915, 0.9645, 0.9934, 0.9929, 0.8727, 0.9955, 0.9618, 0.9944, 0.9957, 0.9559, 0.9001, 0.9985, 0.997, 0.6704, 0.9402, 0.984, 0.965, 0.9862, 0.976, 0.9863, 0.9736, 0.9842, 0.954, 0.9875, 0.9637, 0.9905, 0.9778, 0.2652, 0.09078, 1.0, 1.0, 1.0, 1.0, 1.0, 1.0, 1.0, 1.0, 1.0, 1.0, 1.0, 1.0, 1.0, 1.0, 1.0, 1.0, 1.0, 1.0, 1.0, 1.0, 1.0, 1.0, 1.0, 1.0, 1.0, 1.0, 1.0, 1.0, 1.0, 1.0, 1.0, 1.0, 1.0, 1.0, 0.03371, 0.9236, 0.9915, 0.9645, 0.9934, 0.9929, 0.8727, 0.9955, 0.9618, 0.9944, 0.9957, 0.9559, 0.9001, 0.9985, 0.997, 0.6704, 0.9402, 0.984, 0.965, 0.9862, 0.976, 0.9863, 0.9736, 0.9842, 0.954, 0.9875, 0.9637, 0.9905, 0.9778, 0.9932, 0.866, 0.9958, 0.9631, 0.6145, 0.9629, 0.9992, 0.9975, 0.984, 0.9515, 0.9862, 0.9735, 0.2654, 0.0909, 0.36, 0.4054, 0.09865, 0.1027, 0.0342, 0.03436, 1.0, 1.0, 1.0, 1.0, 1.0, 1.0, 1.0, 1.0, 1.0, 1.0, 1.0, 1.0, 1.0, 1.0, 1.0, 1.0, 1.0, 1.0, 1.0, 1.0, 1.0, 1.0, 1.0, 1.0, 1.0, 1.0, 1.0, 1.0, 1.0, 1.0, 1.0, 1.0, 1.0, 1.0, 1.0, 1.0, 1.0, 1.0, 1.0, 1.0, 1.0, 1.0, 1.0, 1.0, 1.0, 1.0, 1.0, 1.0]): _vg.add([_i], _w, 'REPLACE')
_vg = ob_mesh.vertex_groups.new(name='LeftHip')
for _i, _w in zip([12, 13, 118, 119, 175, 298, 299, 365], [0.1747, 0.7665, 0.6811, 0.7842, 0.03369, 0.01906, 0.02993, 0.02827]): _vg.add([_i], _w, 'REPLACE')
_vg = ob_mesh.vertex_groups.new(name='LeftUpperLeg')
for _i, _w in zip([12, 13, 14, 15, 16, 17, 118, 119, 174, 175, 362, 363, 364, 365], [0.6464, 0.1152, 0.0009868, 0.0691, 0.07529, 0.09922, 0.1192, 0.01754, 0.07984, 0.04499, 0.7951, 0.8648, 0.1824, 0.8399]): _vg.add([_i], _w, 'REPLACE')
_vg = ob_mesh.vertex_groups.new(name='LeftLowerLeg')
for _i, _w in zip([0, 1, 2, 3, 4, 5, 6, 7, 8, 9, 10, 11, 12, 14, 15, 16, 17, 362, 363, 364, 365], [1.0, 1.0, 1.0, 1.0, 1.0, 1.0, 1.0, 1.0, 1.0, 1.0, 1.0, 1.0, 0.06692, 0.9724, 0.9264, 0.9184, 0.8926, 0.1368, 0.05927, 0.7992, 0.11]): _vg.add([_i], _w, 'REPLACE')
_vg = ob_mesh.vertex_groups.new(name='RightHip')
for _i, _w in zip([12, 13, 118, 119, 172, 173, 174, 175, 296, 297, 298, 299, 362, 363, 366, 367, 369], [0.09578, 0.09228, 0.1434, 0.1408, 0.2478, 0.5255, 0.8103, 0.838, 0.809, 0.8595, 0.9206, 0.9254, 0.05789, 0.05716, 0.05729, 0.06103, 0.01769]): _vg.add([_i], _w, 'REPLACE')
_vg = ob_mesh.vertex_groups.new(name='RightUpperLeg')
for _i, _w in zip([172, 173, 174, 175, 176, 177, 178, 179, 296, 297, 366, 367, 368, 369], [0.6679, 0.4565, 0.08232, 0.06422, 0.00435, 0.07294, 0.07426, 0.0963, 0.13, 0.09588, 0.8048, 0.8757, 0.1929, 0.8509]): _vg.add([_i], _w, 'REPLACE')
_vg = ob_mesh.vertex_groups.new(name='RightLowerLeg')
for _i, _w in zip([160, 161, 162, 163, 164, 165, 166, 167, 168, 169, 170, 171, 172, 176, 177, 178, 179, 366, 367, 368, 369], [1.0, 1.0, 1.0, 1.0, 1.0, 1.0, 1.0, 1.0, 1.0, 1.0, 1.0, 1.0, 0.06628, 0.971, 0.9234, 0.92, 0.897, 0.1308, 0.05692, 0.7907, 0.1141]): _vg.add([_i], _w, 'REPLACE')
_m = ob_mesh.modifiers.new('Armature', 'ARMATURE')
_m.object = ob_characterfinalv2

# ---- collection membership
col_collection_1.objects.link(ob_characterfinalv2)
col_collection_1.objects.link(ob_mesh)

# ---- scene / render settings (as saved in the file)
scene.frame_start = 1; scene.frame_end = 250; scene.frame_set(0)
scene.render.engine = 'CYCLES'
scene.render.resolution_percentage = 50
scene.render.dither_intensity = 0.0
scene.cycles.use_denoising = False
scene.cycles.samples = 128
scene.cycles.sampling_pattern = 'TABULATED_SOBOL'
scene.cycles.light_sampling_threshold = 0.0
scene.cycles.use_adaptive_sampling = False
scene.cycles.use_light_tree = False
scene.cycles.blur_glossy = 0.0
scene.cycles.sample_clamp_indirect = 0.0
scene.view_settings.view_transform = 'Standard'
bpy.context.view_layer.update()

# ---- added for rendering (the .blend has no active camera and no usable light): camera, sun
cam_auto = bpy.data.cameras.new('AutoCamera')
cam_auto.lens = 50.0
cam_auto.sensor_width = 36.0
cam_auto.clip_end = 1000.0
ob_auto_camera = bpy.data.objects.new('AutoCamera', cam_auto)
scene.collection.objects.link(ob_auto_camera)
ob_auto_camera.location = (15.0363, -17.4694, 10.445)
ob_auto_camera.rotation_euler = (1.09748, -7.21219e-08, 0.694738)
scene.camera = ob_auto_camera
light_auto_sun = bpy.data.lights.new('AutoSun', 'SUN')
light_auto_sun.energy = 3.0
light_auto_sun.angle = 0.0523599
ob_auto_sun = bpy.data.objects.new('AutoSun', light_auto_sun)
scene.collection.objects.link(ob_auto_sun)
ob_auto_sun.rotation_euler = (0.872665, 0.174533, 0.523599)
bpy.context.view_layer.update()
